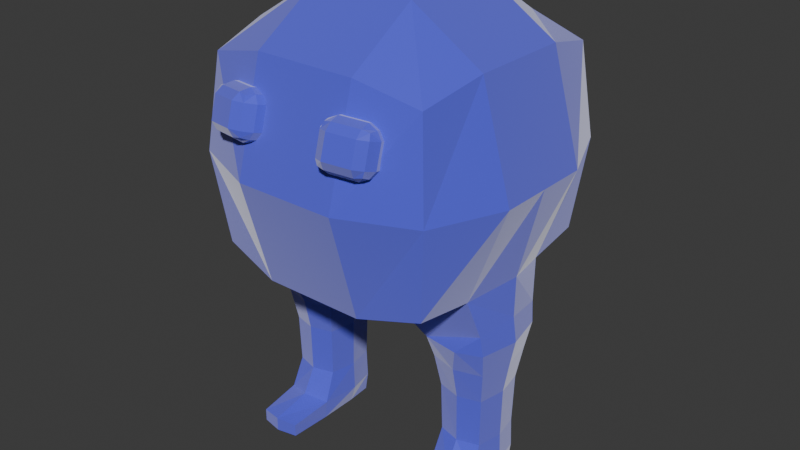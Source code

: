 # Source: webmoshpit_00.blend  (saved by Blender 4.0.36; exported with 4.5.12 LTS)
import bpy
from mathutils import Matrix  # noqa: F401  (used for matrix-valued properties, if any)

bpy.ops.wm.read_factory_settings(use_empty=True)
scene = bpy.context.scene
scene.name = 'Scene'

# ---- collections
col_collection = bpy.data.collections.new('Collection'); scene.collection.children.link(col_collection)

# ---- materials (node trees are filled in below, after node groups)
mat_material_001 = bpy.data.materials.new('Material.001')
mat_material_001.use_transparent_shadow = False

# ---- material node trees
mat_material_001.use_nodes = True; mat_material_001.node_tree.nodes.clear()
_N = mat_material_001.node_tree.nodes; _L = mat_material_001.node_tree.links
n0 = _N.new('ShaderNodeBsdfPrincipled'); n0.name = 'Principled BSDF'; n0.location = (10, 300)
n0.inputs[0].default_value = (0.075, 0.08374, 0.8016, 1.0)
n0.inputs[3].default_value = 1.45
n0.inputs[24].default_value = 0.7
n1 = _N.new('ShaderNodeOutputMaterial'); n1.name = 'Material Output'; n1.location = (300, 300)
_L.new(n0.outputs[0], n1.inputs[0])
n1.is_active_output = True

# ---- world
world_world = bpy.data.worlds.new('World'); scene.world = world_world
world_world.use_nodes = True; world_world.node_tree.nodes.clear()
_N = world_world.node_tree.nodes; _L = world_world.node_tree.links
n0 = _N.new('ShaderNodeOutputWorld'); n0.name = 'World Output'; n0.location = (300, 300)
n1 = _N.new('ShaderNodeBackground'); n1.name = 'Background'; n1.location = (10, 300)
n1.inputs[0].default_value = (0.05088, 0.05088, 0.05088, 1.0)
_L.new(n1.outputs[0], n0.inputs[0])
n0.is_active_output = True
world_world.color = (0.05088, 0.05088, 0.05088)
world_world.use_sun_shadow = False
world_world.sun_shadow_jitter_overblur = 0.0

# ---- meshes
me_cube_001 = bpy.data.meshes.new('Cube.001')
me_cube_001.from_pydata([(-0.737, -0.737, -0.6054), (-0.737, -0.737, 0.6054), (-0.737, 0.737, -0.6054), (-0.737, 0.737, 0.6054), (-0.4643, 0.178, -1.948), (-0.7683, -0.2549, -1.946), (-0.7969, 1.786e-08, -1.947), (-0.756, -0.1727, -1.752), (-0.8027, -0.8027, 0.0), (-0.8027, 0.8027, 0.0), (-0.4686, -0.1727, -1.752), (-0.756, 0.1727, -1.752), (-0.7568, 0.3443, -0.6508), (-0.7568, -0.3443, -0.6508), (-0.8027, -0.3333, 0.7041), (-0.8027, 0.3333, 0.7041), (-0.4686, 0.1727, -1.752), (-0.7903, 1.445e-08, -1.752), (-0.4343, -4.773e-09, -1.752), (-0.4269, -6.776e-09, -1.42), (-0.4611, -0.1812, -1.42), (-0.7628, 0.1812, -1.42), (-1.0, -0.3333, 0.0), (-1.0, 0.3333, 0.0), (-0.4611, 0.1812, -1.42), (-0.3333, 0.8027, -0.7041), (-0.3333, 0.8027, 0.7041), (-0.7628, -0.1812, -1.42), (-0.3333, -0.8027, -0.7041), (-0.7971, 1.62e-08, -1.42), (-0.7928, -0.2175, -1.202), (-0.3333, -0.8027, 0.7041), (-0.4308, -0.2175, -1.202), (-0.3333, -1.0, 0.0), (-0.3333, 1.0, 0.0), (-0.7928, 0.2175, -1.202), (-0.3333, 0.3333, 1.0), (-0.4308, 0.2175, -1.202), (-0.3333, -0.3333, 1.0), (-0.8363, 2.298e-08, -1.202), (-0.3873, -7.287e-09, -1.202), (-0.3547, 0.3546, -0.9132), (-0.3447, -1.365e-08, -1.061), (-0.3547, -0.3546, -0.9132), (-0.8496, 2.97e-09, -0.5991), (-0.8027, 0.0, 0.7041), (-0.3987, -0.2556, -1.061), (-0.816, 0.2556, -1.036), (-0.3987, 0.2556, -1.061), (-1.0, 0.0, 0.0), (-0.2685, -1.797e-09, -1.007), (-0.816, -0.2556, -1.036), (-0.8701, 2.414e-08, -1.036), (-0.3333, 0.0, 1.0), (0.0, 0.8027, -0.7041), (0.0, 0.8027, 0.7041), (0.0, -0.8027, -0.7041), (0.0, -0.8027, 0.7041), (0.0, -1.0, 0.0), (0.0, 1.0, 0.0), (0.0, 0.3333, 1.0), (0.0, -0.3333, 1.0), (0.0, 0.3333, -1.0), (0.0, -0.3333, -1.0), (0.0, 0.0, 1.0), (0.0, 0.0, -1.0), (-0.7606, 0.178, -1.947), (-0.4566, -0.2549, -1.947), (-0.4279, -8.597e-09, -1.948), (-0.4623, 0.0, -2.067), (-0.7627, 1.49e-08, -2.067), (-0.4744, 0.1659, -2.067), (-0.7506, 0.1659, -2.067), (-0.4623, -0.265, -2.067), (-0.7627, -0.265, -2.067), (-0.4744, -0.5452, -1.982), (-0.7505, -0.5452, -1.982), (-0.4744, -0.5452, -2.067), (-0.7506, -0.5452, -2.067), (-0.6124, -0.3062, -1.918), (-0.6124, 0.2217, -1.947), (-0.6123, 0.2139, -1.752), (-0.6123, -0.2139, -1.752), (-0.612, -0.2224, -1.42), (-0.612, 0.2224, -1.42), (-0.6118, 0.2697, -1.202), (-0.6118, -0.2697, -1.202), (-0.8002, 0.2684, -0.9018), (-0.8459, 9.166e-09, -0.8695), (-0.8002, -0.2684, -0.9018), (-0.6573, -0.3206, -1.036), (-0.6573, 0.3206, -1.036), (-0.6126, 1.49e-08, -2.066), (-0.6126, -0.2242, -2.066), (-0.6125, 0.1805, -2.067), (-0.6125, -0.5733, -1.972), (-0.6125, -0.5733, -2.067), (-0.2138, -0.716, 0.2013), (-0.2841, -1.02, 0.2864), (-0.471, -0.6608, 0.1858), (-0.5412, -0.9645, 0.2709), (-0.2138, -0.6536, 0.4239), (-0.2841, -0.9573, 0.509), (-0.471, -0.5984, 0.4084), (-0.5412, -0.9021, 0.4935), (-0.3395, -0.6785, 0.1809), (-0.2383, -0.8726, 0.2353), (-0.4155, -1.007, 0.273), (-0.5167, -0.8129, 0.2186), (-0.4787, -0.6149, 0.293), (-0.5547, -0.9435, 0.3851), (-0.5167, -0.7454, 0.4595), (-0.3395, -0.611, 0.4218), (-0.4155, -0.9396, 0.5139), (-0.2383, -0.8051, 0.4762), (-0.2003, -0.6746, 0.3097), (-0.2764, -1.003, 0.4018), (-0.4242, -1.011, 0.4039), (-0.3308, -0.6073, 0.2908), (-0.2066, -0.8457, 0.3577), (-0.3775, -0.7676, 0.4953), (-0.5484, -0.7724, 0.3371), (-0.3775, -0.8505, 0.1995), (-0.254, -0.6968, 0.186), (-0.2617, -0.9735, 0.2636), (-0.501, -0.9888, 0.2678), (-0.4933, -0.712, 0.1903), (-0.4787, -0.6356, 0.219), (-0.5547, -0.9228, 0.459), (-0.4933, -0.6445, 0.4312), (-0.4249, -0.5926, 0.4167), (-0.3301, -0.9579, 0.519), (-0.215, -0.7043, 0.4479), (-0.2003, -0.6538, 0.3837), (-0.2764, -1.024, 0.3278), (-0.4249, -0.6601, 0.1757), (-0.215, -0.7718, 0.207), (-0.3301, -1.025, 0.2781), (-0.54, -0.9138, 0.2468), (-0.4787, -0.5941, 0.3669), (-0.5547, -0.9642, 0.3111), (-0.54, -0.8463, 0.4877), (-0.254, -0.6293, 0.4269), (-0.501, -0.9213, 0.5087), (-0.2617, -0.906, 0.5045), (-0.2003, -0.6953, 0.2357), (-0.2764, -0.9825, 0.4757), (-0.3388, -1.029, 0.4091), (-0.5096, -0.9925, 0.3988), (-0.4242, -0.9901, 0.4779), (-0.4242, -1.032, 0.33), (-0.2454, -0.6256, 0.296), (-0.4163, -0.5889, 0.2857), (-0.3308, -0.628, 0.2169), (-0.3308, -0.5865, 0.3648), (-0.2066, -0.8664, 0.2837), (-0.2066, -0.825, 0.4316), (-0.1833, -0.7448, 0.3294), (-0.23, -0.9466, 0.3859), (-0.2921, -0.7859, 0.5004), (-0.463, -0.7493, 0.4902), (-0.3542, -0.6667, 0.467), (-0.4009, -0.8685, 0.5236), (-0.5484, -0.7517, 0.4111), (-0.5484, -0.7931, 0.2632), (-0.5251, -0.6715, 0.3088), (-0.5717, -0.8733, 0.3654), (-0.463, -0.8321, 0.1943), (-0.2921, -0.8688, 0.2046), (-0.3542, -0.7496, 0.1712), (-0.4009, -0.9514, 0.2277), (-0.3154, -0.9697, 0.2329), (-0.2687, -0.7679, 0.1763), (-0.4396, -0.7313, 0.1661), (-0.5717, -0.894, 0.2914), (-0.5251, -0.6922, 0.2349), (-0.5251, -0.6508, 0.3828), (-0.4863, -0.8501, 0.5184), (-0.4396, -0.6484, 0.4619), (-0.2687, -0.685, 0.4722), (-0.23, -0.9259, 0.4599), (-0.1833, -0.7241, 0.4033), (-0.1833, -0.7655, 0.2554), (-0.4163, -0.5682, 0.3597), (-0.4163, -0.6097, 0.2118), (-0.2454, -0.6463, 0.222), (-0.5096, -1.013, 0.3248), (-0.5096, -0.9718, 0.4727), (-0.3388, -1.008, 0.483), (-0.3388, -1.05, 0.3351), (-0.2454, -0.6049, 0.3699), (-0.23, -0.9673, 0.312), (-0.3154, -0.8868, 0.5287), (-0.5717, -0.8525, 0.4393), (-0.4863, -0.933, 0.2226)], [], [(23, 15, 3, 9), (92, 69, 73, 93), (94, 71, 69, 92), (33, 31, 1, 8), (18, 10, 67, 68), (38, 14, 1, 31), (28, 33, 8, 0), (7, 17, 6, 5), (16, 18, 68, 4), (12, 23, 9, 2), (0, 8, 22, 13), (44, 49, 23, 12), (82, 7, 5, 79), (80, 4, 71, 94), (26, 3, 15, 36), (53, 45, 14, 38), (6, 66, 72, 70), (19, 20, 10, 18), (83, 27, 7, 82), (24, 19, 18, 16), (8, 1, 14, 22), (49, 45, 15, 23), (90, 89, 51), (29, 21, 11, 17), (2, 25, 41, 12), (17, 11, 66, 6), (81, 16, 4, 80), (64, 53, 38, 61), (85, 37, 24, 84), (55, 26, 36, 60), (2, 9, 34, 25), (40, 32, 20, 19), (37, 40, 19, 24), (56, 58, 33, 28), (30, 39, 29, 27), (61, 38, 31, 57), (13, 43, 28, 0), (84, 24, 16, 81), (27, 29, 17, 7), (58, 57, 31, 33), (9, 3, 26, 34), (91, 48, 37, 85), (60, 36, 53, 64), (48, 42, 40, 37), (51, 52, 39, 30), (89, 88, 52, 51), (22, 14, 45, 49), (42, 46, 32, 40), (86, 30, 27, 83), (36, 15, 45, 53), (39, 35, 21, 29), (13, 22, 49, 44), (41, 62, 65, 50), (87, 91, 47), (34, 26, 55, 59), (88, 87, 47, 52), (43, 63, 56, 28), (50, 43, 46, 42), (41, 50, 42, 48), (25, 34, 59, 54), (90, 51, 30, 86), (52, 47, 35, 39), (25, 54, 62, 41), (50, 65, 63, 43), (73, 67, 75, 77), (4, 68, 69, 71), (5, 6, 70, 74), (68, 67, 73, 69), (95, 76, 78, 96), (79, 5, 76, 95), (93, 73, 77, 96), (5, 74, 78, 76), (74, 93, 96, 78), (67, 79, 95, 75), (75, 95, 96, 77), (46, 90, 86, 32), (44, 12, 87, 88), (12, 41, 48, 91, 87), (32, 86, 83, 20), (13, 44, 88, 89), (47, 91, 85, 35), (21, 84, 81, 11), (35, 85, 84, 21), (11, 81, 80, 66), (43, 13, 89, 90, 46), (20, 83, 82, 10), (66, 80, 94, 72), (10, 82, 79, 67), (72, 94, 92, 70), (70, 92, 93, 74), (194, 125, 100, 138), (193, 128, 104, 141), (192, 131, 102, 144), (191, 134, 98, 124), (190, 142, 101, 133), (189, 137, 98, 134), (188, 147, 116, 146), (187, 148, 117, 149), (186, 125, 107, 150), (185, 151, 115, 145), (184, 152, 118, 153), (183, 130, 112, 154), (182, 155, 106, 136), (181, 156, 119, 157), (180, 146, 116, 158), (179, 159, 114, 132), (178, 160, 120, 161), (177, 143, 113, 162), (176, 163, 111, 129), (175, 164, 121, 165), (174, 140, 110, 166), (173, 167, 108, 126), (172, 168, 122, 169), (171, 137, 107, 170), (168, 171, 170, 122), (106, 124, 171, 168), (124, 98, 137, 171), (123, 172, 169, 105), (97, 136, 172, 123), (136, 106, 168, 172), (135, 173, 126, 99), (105, 169, 173, 135), (169, 122, 167, 173), (164, 174, 166, 121), (108, 138, 174, 164), (138, 100, 140, 174), (127, 175, 165, 109), (99, 126, 175, 127), (126, 108, 164, 175), (139, 176, 129, 103), (109, 165, 176, 139), (165, 121, 163, 176), (160, 177, 162, 120), (111, 141, 177, 160), (141, 104, 143, 177), (130, 178, 161, 112), (103, 129, 178, 130), (129, 111, 160, 178), (142, 179, 132, 101), (112, 161, 179, 142), (161, 120, 159, 179), (156, 180, 158, 119), (114, 144, 180, 156), (144, 102, 146, 180), (133, 181, 157, 115), (101, 132, 181, 133), (132, 114, 156, 181), (145, 182, 136, 97), (115, 157, 182, 145), (157, 119, 155, 182), (152, 183, 154, 118), (109, 139, 183, 152), (139, 103, 130, 183), (135, 184, 153, 105), (99, 127, 184, 135), (127, 109, 152, 184), (123, 185, 145, 97), (105, 153, 185, 123), (153, 118, 151, 185), (148, 186, 150, 117), (110, 140, 186, 148), (140, 100, 125, 186), (143, 187, 149, 113), (104, 128, 187, 143), (128, 110, 148, 187), (131, 188, 146, 102), (113, 149, 188, 131), (149, 117, 147, 188), (147, 189, 134, 116), (117, 150, 189, 147), (150, 107, 137, 189), (151, 190, 133, 115), (118, 154, 190, 151), (154, 112, 142, 190), (155, 191, 124, 106), (119, 158, 191, 155), (158, 116, 134, 191), (159, 192, 144, 114), (120, 162, 192, 159), (162, 113, 131, 192), (163, 193, 141, 111), (121, 166, 193, 163), (166, 110, 128, 193), (167, 194, 138, 108), (122, 170, 194, 167), (170, 107, 125, 194)])
_uv = me_cube_001.uv_layers.new(name='UVMap')
_uv.uv.foreach_set('vector', [0.5, 0.1667, 0.625, 0.1667, 0.625, 0.25, 0.5, 0.25, 0.1667, 0.625, 0.2083, 0.625, 0.2083, 0.6667, 0.1667, 0.6667, 0.1667, 0.5833, 0.2083, 0.5833, 0.2083, 0.625, 0.1667, 0.625, 0.5, 0.9167, 0.625, 0.9167, 0.625, 1.0, 0.5, 1.0, 0.2083, 0.625, 0.2083, 0.6667, 0.2083, 0.6667, 0.2083, 0.625, 0.7917, 0.6667, 0.875, 0.6667, 0.875, 0.75, 0.7917, 0.75, 0.375, 0.9167, 0.5, 0.9167, 0.5, 1.0, 0.375, 1.0, 0.375, 0.08333, 0.375, 0.125, 0.375, 0.125, 0.375, 0.08333, 0.2083, 0.5833, 0.2083, 0.625, 0.2083, 0.625, 0.2083, 0.5833, 0.375, 0.1667, 0.5, 0.1667, 0.5, 0.25, 0.375, 0.25, 0.375, 0.0, 0.5, 0.0, 0.5, 0.08333, 0.375, 0.08333, 0.375, 0.125, 0.5, 0.125, 0.5, 0.1667, 0.375, 0.1667, 0.1667, 0.6667, 0.125, 0.6667, 0.125, 0.6667, 0.1667, 0.6667, 0.1667, 0.5833, 0.2083, 0.5833, 0.2083, 0.5833, 0.1667, 0.5833, 0.7917, 0.5, 0.875, 0.5, 0.875, 0.5833, 0.7917, 0.5833, 0.7917, 0.625, 0.875, 0.625, 0.875, 0.6667, 0.7917, 0.6667, 0.375, 0.125, 0.375, 0.1667, 0.375, 0.1667, 0.375, 0.125, 0.2083, 0.625, 0.2083, 0.6667, 0.2083, 0.6667, 0.2083, 0.625, 0.1667, 0.6667, 0.125, 0.6667, 0.125, 0.6667, 0.1667, 0.6667, 0.2083, 0.5833, 0.2083, 0.625, 0.2083, 0.625, 0.2083, 0.5833, 0.5, 0.0, 0.625, 0.0, 0.625, 0.08333, 0.5, 0.08333, 0.5, 0.125, 0.625, 0.125, 0.625, 0.1667, 0.5, 0.1667, 0.1667, 0.6667, 0.125, 0.6667, 0.125, 0.6667, 0.375, 0.125, 0.375, 0.1667, 0.375, 0.1667, 0.375, 0.125, 0.125, 0.5, 0.2083, 0.5, 0.2083, 0.5833, 0.125, 0.5833, 0.375, 0.125, 0.375, 0.1667, 0.375, 0.1667, 0.375, 0.125, 0.1667, 0.5833, 0.2083, 0.5833, 0.2083, 0.5833, 0.1667, 0.5833, 0.75, 0.625, 0.7917, 0.625, 0.7917, 0.6667, 0.75, 0.6667, 0.1667, 0.5833, 0.2083, 0.5833, 0.2083, 0.5833, 0.1667, 0.5833, 0.75, 0.5, 0.7917, 0.5, 0.7917, 0.5833, 0.75, 0.5833, 0.375, 0.25, 0.5, 0.25, 0.5, 0.3333, 0.375, 0.3333, 0.2083, 0.625, 0.2083, 0.6667, 0.2083, 0.6667, 0.2083, 0.625, 0.2083, 0.5833, 0.2083, 0.625, 0.2083, 0.625, 0.2083, 0.5833, 0.375, 0.875, 0.5, 0.875, 0.5, 0.9167, 0.375, 0.9167, 0.375, 0.08333, 0.375, 0.125, 0.375, 0.125, 0.375, 0.08333, 0.75, 0.6667, 0.7917, 0.6667, 0.7917, 0.75, 0.75, 0.75, 0.125, 0.6667, 0.2083, 0.6667, 0.2083, 0.75, 0.125, 0.75, 0.1667, 0.5833, 0.2083, 0.5833, 0.2083, 0.5833, 0.1667, 0.5833, 0.375, 0.08333, 0.375, 0.125, 0.375, 0.125, 0.375, 0.08333, 0.5, 0.875, 0.625, 0.875, 0.625, 0.9167, 0.5, 0.9167, 0.5, 0.25, 0.625, 0.25, 0.625, 0.3333, 0.5, 0.3333, 0.1667, 0.5833, 0.2083, 0.5833, 0.2083, 0.5833, 0.1667, 0.5833, 0.75, 0.5833, 0.7917, 0.5833, 0.7917, 0.625, 0.75, 0.625, 0.2083, 0.5833, 0.2083, 0.625, 0.2083, 0.625, 0.2083, 0.5833, 0.375, 0.08333, 0.375, 0.125, 0.375, 0.125, 0.375, 0.08333, 0.375, 0.08333, 0.375, 0.125, 0.375, 0.125, 0.375, 0.08333, 0.5, 0.08333, 0.625, 0.08333, 0.625, 0.125, 0.5, 0.125, 0.2083, 0.625, 0.2083, 0.6667, 0.2083, 0.6667, 0.2083, 0.625, 0.1667, 0.6667, 0.125, 0.6667, 0.125, 0.6667, 0.1667, 0.6667, 0.7917, 0.5833, 0.875, 0.5833, 0.875, 0.625, 0.7917, 0.625, 0.375, 0.125, 0.375, 0.1667, 0.375, 0.1667, 0.375, 0.125, 0.375, 0.08333, 0.5, 0.08333, 0.5, 0.125, 0.375, 0.125, 0.2083, 0.5833, 0.25, 0.5833, 0.25, 0.625, 0.2083, 0.625, 0.125, 0.5833, 0.1667, 0.5833, 0.125, 0.5833, 0.5, 0.3333, 0.625, 0.3333, 0.625, 0.375, 0.5, 0.375, 0.375, 0.125, 0.375, 0.1667, 0.375, 0.1667, 0.375, 0.125, 0.2083, 0.6667, 0.25, 0.6667, 0.25, 0.75, 0.2083, 0.75, 0.2083, 0.625, 0.2083, 0.6667, 0.2083, 0.6667, 0.2083, 0.625, 0.2083, 0.5833, 0.2083, 0.625, 0.2083, 0.625, 0.2083, 0.5833, 0.375, 0.3333, 0.5, 0.3333, 0.5, 0.375, 0.375, 0.375, 0.1667, 0.6667, 0.125, 0.6667, 0.125, 0.6667, 0.1667, 0.6667, 0.375, 0.125, 0.375, 0.1667, 0.375, 0.1667, 0.375, 0.125, 0.2083, 0.5, 0.25, 0.5, 0.25, 0.5833, 0.2083, 0.5833, 0.2083, 0.625, 0.25, 0.625, 0.25, 0.6667, 0.2083, 0.6667, 0.2083, 0.6667, 0.2083, 0.6667, 0.2083, 0.6667, 0.2083, 0.6667, 0.2083, 0.5833, 0.2083, 0.625, 0.2083, 0.625, 0.2083, 0.5833, 0.375, 0.08333, 0.375, 0.125, 0.375, 0.125, 0.375, 0.08333, 0.2083, 0.625, 0.2083, 0.6667, 0.2083, 0.6667, 0.2083, 0.625, 0.1667, 0.6667, 0.125, 0.6667, 0.125, 0.6667, 0.1667, 0.6667, 0.1667, 0.6667, 0.125, 0.6667, 0.125, 0.6667, 0.1667, 0.6667, 0.1667, 0.6667, 0.2083, 0.6667, 0.2083, 0.6667, 0.1667, 0.6667, 0.375, 0.08333, 0.375, 0.08333, 0.375, 0.08333, 0.375, 0.08333, 0.125, 0.6667, 0.1667, 0.6667, 0.1667, 0.6667, 0.125, 0.6667, 0.2083, 0.6667, 0.1667, 0.6667, 0.1667, 0.6667, 0.2083, 0.6667, 0.2083, 0.6667, 0.1667, 0.6667, 0.1667, 0.6667, 0.2083, 0.6667, 0.2083, 0.6667, 0.1667, 0.6667, 0.1667, 0.6667, 0.2083, 0.6667, 0.375, 0.125, 0.375, 0.1667, 0.375, 0.1667, 0.375, 0.125, 0.125, 0.5833, 0.2083, 0.5833, 0.2083, 0.5833, 0.1667, 0.5833, 0.125, 0.5833, 0.2083, 0.6667, 0.1667, 0.6667, 0.1667, 0.6667, 0.2083, 0.6667, 0.375, 0.08333, 0.375, 0.125, 0.375, 0.125, 0.375, 0.08333, 0.125, 0.5833, 0.1667, 0.5833, 0.1667, 0.5833, 0.125, 0.5833, 0.125, 0.5833, 0.1667, 0.5833, 0.1667, 0.5833, 0.125, 0.5833, 0.125, 0.5833, 0.1667, 0.5833, 0.1667, 0.5833, 0.125, 0.5833, 0.125, 0.5833, 0.1667, 0.5833, 0.1667, 0.5833, 0.125, 0.5833, 0.2083, 0.6667, 0.125, 0.6667, 0.125, 0.6667, 0.1667, 0.6667, 0.2083, 0.6667, 0.2083, 0.6667, 0.1667, 0.6667, 0.1667, 0.6667, 0.2083, 0.6667, 0.125, 0.5833, 0.1667, 0.5833, 0.1667, 0.5833, 0.125, 0.5833, 0.2083, 0.6667, 0.1667, 0.6667, 0.1667, 0.6667, 0.2083, 0.6667, 0.125, 0.5833, 0.1667, 0.5833, 0.1667, 0.625, 0.125, 0.625, 0.125, 0.625, 0.1667, 0.625, 0.1667, 0.6667, 0.125, 0.6667, 0.5625, 0.1875, 0.625, 0.1875, 0.625, 0.25, 0.5625, 0.25, 0.5625, 0.4375, 0.625, 0.4375, 0.625, 0.5, 0.5625, 0.5, 0.5625, 0.6875, 0.625, 0.6875, 0.625, 0.75, 0.5625, 0.75, 0.5625, 0.9375, 0.625, 0.9375, 0.625, 1.0, 0.5625, 1.0, 0.3125, 0.6875, 0.375, 0.6875, 0.375, 0.75, 0.3125, 0.75, 0.8125, 0.6875, 0.875, 0.6875, 0.875, 0.75, 0.8125, 0.75, 0.6875, 0.6875, 0.75, 0.6875, 0.75, 0.75, 0.6875, 0.75, 0.6875, 0.5625, 0.75, 0.5625, 0.75, 0.625, 0.6875, 0.625, 0.8125, 0.5625, 0.875, 0.5625, 0.875, 0.625, 0.8125, 0.625, 0.1875, 0.6875, 0.25, 0.6875, 0.25, 0.75, 0.1875, 0.75, 0.1875, 0.5625, 0.25, 0.5625, 0.25, 0.625, 0.1875, 0.625, 0.3125, 0.5625, 0.375, 0.5625, 0.375, 0.625, 0.3125, 0.625, 0.4375, 0.9375, 0.5, 0.9375, 0.5, 1.0, 0.4375, 1.0, 0.4375, 0.8125, 0.5, 0.8125, 0.5, 0.875, 0.4375, 0.875, 0.5625, 0.8125, 0.625, 0.8125, 0.625, 0.875, 0.5625, 0.875, 0.4375, 0.6875, 0.5, 0.6875, 0.5, 0.75, 0.4375, 0.75, 0.4375, 0.5625, 0.5, 0.5625, 0.5, 0.625, 0.4375, 0.625, 0.5625, 0.5625, 0.625, 0.5625, 0.625, 0.625, 0.5625, 0.625, 0.4375, 0.4375, 0.5, 0.4375, 0.5, 0.5, 0.4375, 0.5, 0.4375, 0.3125, 0.5, 0.3125, 0.5, 0.375, 0.4375, 0.375, 0.5625, 0.3125, 0.625, 0.3125, 0.625, 0.375, 0.5625, 0.375, 0.4375, 0.1875, 0.5, 0.1875, 0.5, 0.25, 0.4375, 0.25, 0.4375, 0.0625, 0.5, 0.0625, 0.5, 0.125, 0.4375, 0.125, 0.5625, 0.0625, 0.625, 0.0625, 0.625, 0.125, 0.5625, 0.125, 0.5, 0.0625, 0.5625, 0.0625, 0.5625, 0.125, 0.5, 0.125, 0.5, 0.0, 0.5625, 0.0, 0.5625, 0.0625, 0.5, 0.0625, 0.5625, 0.0, 0.625, 0.0, 0.625, 0.0625, 0.5625, 0.0625, 0.375, 0.0625, 0.4375, 0.0625, 0.4375, 0.125, 0.375, 0.125, 0.375, 0.0, 0.4375, 0.0, 0.4375, 0.0625, 0.375, 0.0625, 0.4375, 0.0, 0.5, 0.0, 0.5, 0.0625, 0.4375, 0.0625, 0.375, 0.1875, 0.4375, 0.1875, 0.4375, 0.25, 0.375, 0.25, 0.375, 0.125, 0.4375, 0.125, 0.4375, 0.1875, 0.375, 0.1875, 0.4375, 0.125, 0.5, 0.125, 0.5, 0.1875, 0.4375, 0.1875, 0.5, 0.3125, 0.5625, 0.3125, 0.5625, 0.375, 0.5, 0.375, 0.5, 0.25, 0.5625, 0.25, 0.5625, 0.3125, 0.5, 0.3125, 0.5625, 0.25, 0.625, 0.25, 0.625, 0.3125, 0.5625, 0.3125, 0.375, 0.3125, 0.4375, 0.3125, 0.4375, 0.375, 0.375, 0.375, 0.375, 0.25, 0.4375, 0.25, 0.4375, 0.3125, 0.375, 0.3125, 0.4375, 0.25, 0.5, 0.25, 0.5, 0.3125, 0.4375, 0.3125, 0.375, 0.4375, 0.4375, 0.4375, 0.4375, 0.5, 0.375, 0.5, 0.375, 0.375, 0.4375, 0.375, 0.4375, 0.4375, 0.375, 0.4375, 0.4375, 0.375, 0.5, 0.375, 0.5, 0.4375, 0.4375, 0.4375, 0.5, 0.5625, 0.5625, 0.5625, 0.5625, 0.625, 0.5, 0.625, 0.5, 0.5, 0.5625, 0.5, 0.5625, 0.5625, 0.5, 0.5625, 0.5625, 0.5, 0.625, 0.5, 0.625, 0.5625, 0.5625, 0.5625, 0.375, 0.5625, 0.4375, 0.5625, 0.4375, 0.625, 0.375, 0.625, 0.375, 0.5, 0.4375, 0.5, 0.4375, 0.5625, 0.375, 0.5625, 0.4375, 0.5, 0.5, 0.5, 0.5, 0.5625, 0.4375, 0.5625, 0.375, 0.6875, 0.4375, 0.6875, 0.4375, 0.75, 0.375, 0.75, 0.375, 0.625, 0.4375, 0.625, 0.4375, 0.6875, 0.375, 0.6875, 0.4375, 0.625, 0.5, 0.625, 0.5, 0.6875, 0.4375, 0.6875, 0.5, 0.8125, 0.5625, 0.8125, 0.5625, 0.875, 0.5, 0.875, 0.5, 0.75, 0.5625, 0.75, 0.5625, 0.8125, 0.5, 0.8125, 0.5625, 0.75, 0.625, 0.75, 0.625, 0.8125, 0.5625, 0.8125, 0.375, 0.8125, 0.4375, 0.8125, 0.4375, 0.875, 0.375, 0.875, 0.375, 0.75, 0.4375, 0.75, 0.4375, 0.8125, 0.375, 0.8125, 0.4375, 0.75, 0.5, 0.75, 0.5, 0.8125, 0.4375, 0.8125, 0.375, 0.9375, 0.4375, 0.9375, 0.4375, 1.0, 0.375, 1.0, 0.375, 0.875, 0.4375, 0.875, 0.4375, 0.9375, 0.375, 0.9375, 0.4375, 0.875, 0.5, 0.875, 0.5, 0.9375, 0.4375, 0.9375, 0.25, 0.5625, 0.3125, 0.5625, 0.3125, 0.625, 0.25, 0.625, 0.25, 0.5, 0.3125, 0.5, 0.3125, 0.5625, 0.25, 0.5625, 0.3125, 0.5, 0.375, 0.5, 0.375, 0.5625, 0.3125, 0.5625, 0.125, 0.5625, 0.1875, 0.5625, 0.1875, 0.625, 0.125, 0.625, 0.125, 0.5, 0.1875, 0.5, 0.1875, 0.5625, 0.125, 0.5625, 0.1875, 0.5, 0.25, 0.5, 0.25, 0.5625, 0.1875, 0.5625, 0.125, 0.6875, 0.1875, 0.6875, 0.1875, 0.75, 0.125, 0.75, 0.125, 0.625, 0.1875, 0.625, 0.1875, 0.6875, 0.125, 0.6875, 0.1875, 0.625, 0.25, 0.625, 0.25, 0.6875, 0.1875, 0.6875, 0.75, 0.5625, 0.8125, 0.5625, 0.8125, 0.625, 0.75, 0.625, 0.75, 0.5, 0.8125, 0.5, 0.8125, 0.5625, 0.75, 0.5625, 0.8125, 0.5, 0.875, 0.5, 0.875, 0.5625, 0.8125, 0.5625, 0.625, 0.5625, 0.6875, 0.5625, 0.6875, 0.625, 0.625, 0.625, 0.625, 0.5, 0.6875, 0.5, 0.6875, 0.5625, 0.625, 0.5625, 0.6875, 0.5, 0.75, 0.5, 0.75, 0.5625, 0.6875, 0.5625, 0.625, 0.6875, 0.6875, 0.6875, 0.6875, 0.75, 0.625, 0.75, 0.625, 0.625, 0.6875, 0.625, 0.6875, 0.6875, 0.625, 0.6875, 0.6875, 0.625, 0.75, 0.625, 0.75, 0.6875, 0.6875, 0.6875, 0.75, 0.6875, 0.8125, 0.6875, 0.8125, 0.75, 0.75, 0.75, 0.75, 0.625, 0.8125, 0.625, 0.8125, 0.6875, 0.75, 0.6875, 0.8125, 0.625, 0.875, 0.625, 0.875, 0.6875, 0.8125, 0.6875, 0.25, 0.6875, 0.3125, 0.6875, 0.3125, 0.75, 0.25, 0.75, 0.25, 0.625, 0.3125, 0.625, 0.3125, 0.6875, 0.25, 0.6875, 0.3125, 0.625, 0.375, 0.625, 0.375, 0.6875, 0.3125, 0.6875, 0.5, 0.9375, 0.5625, 0.9375, 0.5625, 1.0, 0.5, 1.0, 0.5, 0.875, 0.5625, 0.875, 0.5625, 0.9375, 0.5, 0.9375, 0.5625, 0.875, 0.625, 0.875, 0.625, 0.9375, 0.5625, 0.9375, 0.5, 0.6875, 0.5625, 0.6875, 0.5625, 0.75, 0.5, 0.75, 0.5, 0.625, 0.5625, 0.625, 0.5625, 0.6875, 0.5, 0.6875, 0.5625, 0.625, 0.625, 0.625, 0.625, 0.6875, 0.5625, 0.6875, 0.5, 0.4375, 0.5625, 0.4375, 0.5625, 0.5, 0.5, 0.5, 0.5, 0.375, 0.5625, 0.375, 0.5625, 0.4375, 0.5, 0.4375, 0.5625, 0.375, 0.625, 0.375, 0.625, 0.4375, 0.5625, 0.4375, 0.5, 0.1875, 0.5625, 0.1875, 0.5625, 0.25, 0.5, 0.25, 0.5, 0.125, 0.5625, 0.125, 0.5625, 0.1875, 0.5, 0.1875, 0.5625, 0.125, 0.625, 0.125, 0.625, 0.1875, 0.5625, 0.1875])
me_cube_001.materials.append(mat_material_001)
me_cube_001.update()

# ---- objects
ob_cube = bpy.data.objects.new('Cube', me_cube_001)

# ---- transforms, parenting, visibility, modifiers, constraints
ob_cube.location = (0.0, 0.0, 0.0)
_m = ob_cube.modifiers.new('Mirror', 'MIRROR')

# ---- collection membership
col_collection.objects.link(ob_cube)

# ---- scene / render settings (as saved in the file)
scene.frame_start = 1; scene.frame_end = 250; scene.frame_set(1)
scene.render.engine = 'BLENDER_EEVEE_NEXT'
scene.cycles.sampling_pattern = 'TABULATED_SOBOL'
bpy.context.view_layer.update()

# ---- added for rendering (the .blend has no active camera and no usable light): camera, sun
cam_auto = bpy.data.cameras.new('AutoCamera')
cam_auto.lens = 50.0
cam_auto.sensor_width = 36.0
cam_auto.clip_end = 1000.0
ob_auto_camera = bpy.data.objects.new('AutoCamera', cam_auto)
scene.collection.objects.link(ob_auto_camera)
ob_auto_camera.location = (3.88271, -4.68419, 2.57249)
ob_auto_camera.rotation_euler = (1.09748, -7.21219e-08, 0.694738)
scene.camera = ob_auto_camera
light_auto_sun = bpy.data.lights.new('AutoSun', 'SUN')
light_auto_sun.energy = 3.0
light_auto_sun.angle = 0.0523599
ob_auto_sun = bpy.data.objects.new('AutoSun', light_auto_sun)
scene.collection.objects.link(ob_auto_sun)
ob_auto_sun.rotation_euler = (0.872665, 0.174533, 0.523599)
bpy.context.view_layer.update()
